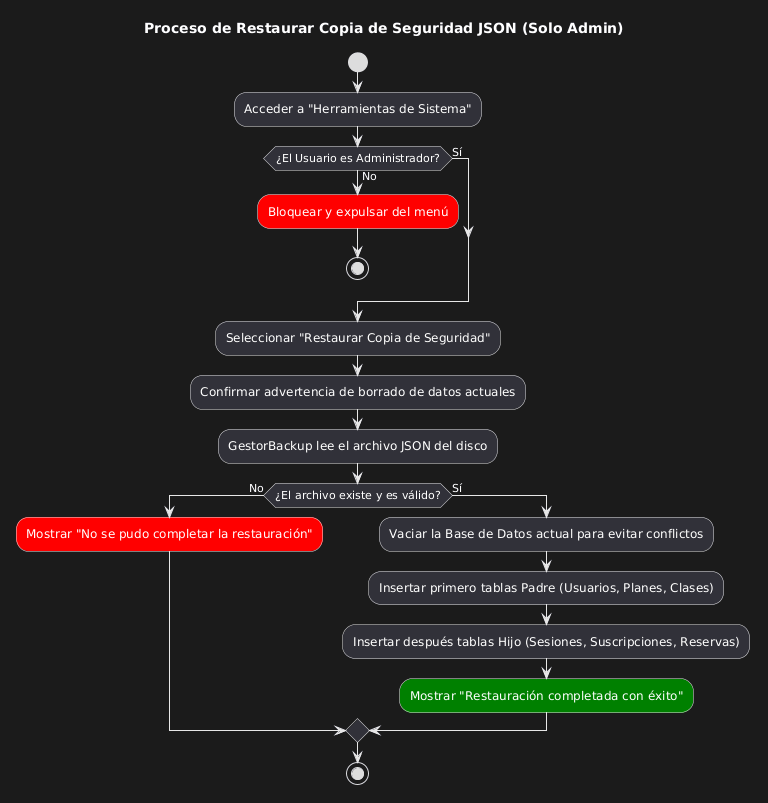

The diagram above was rendered by PlantUML. Its source (embedded in the PNG):
@startuml
title Proceso de Restaurar Copia de Seguridad JSON (Solo Admin)

start

:Acceder a "Herramientas de Sistema";
if (¿El Usuario es Administrador?) then (No)
  :Bloquear y expulsar del menú; <<#red>>
  stop
else (Sí)
endif

:Seleccionar "Restaurar Copia de Seguridad";
:Confirmar advertencia de borrado de datos actuales;

:GestorBackup lee el archivo JSON del disco;

if (¿El archivo existe y es válido?) then (No)
  :Mostrar "No se pudo completar la restauración"; <<#red>>
else (Sí)
  :Vaciar la Base de Datos actual para evitar conflictos;
  :Insertar primero tablas Padre (Usuarios, Planes, Clases);
  :Insertar después tablas Hijo (Sesiones, Suscripciones, Reservas);
  :Mostrar "Restauración completada con éxito"; <<#green>>
endif

stop
@enduml